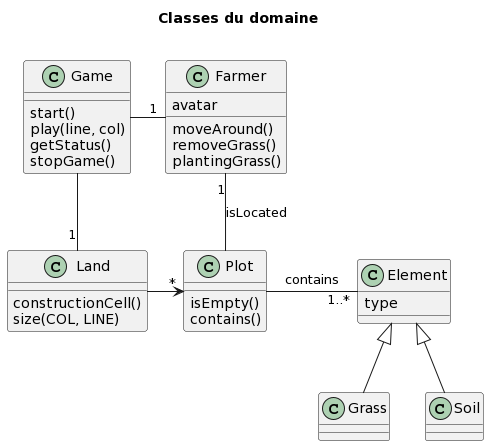

The diagram above was rendered by PlantUML. Its source (embedded in the PNG):
@startuml
skinparam classAttributeIconSize 0
skinparam Shadowing false

title "Classes du domaine\n"

class Farmer {
    avatar
    moveAround()
    removeGrass()
    plantingGrass()
}

class Land {
    constructionCell()
    size(COL, LINE)
}

class Element {
    type
}

class Plot {
    isEmpty()
    contains()
}

Class Grass extends Element{}

Class Soil extends Element{}

Class Land{}

class Game {
    start()
    play(line, col)
    getStatus()
    stopGame()
}

Farmer "1" -- Plot : isLocated
Game - "1" Farmer 
Game -- "1" Land
Land  -> "*" Plot
Plot - "1..*" Element : contains
@enduml